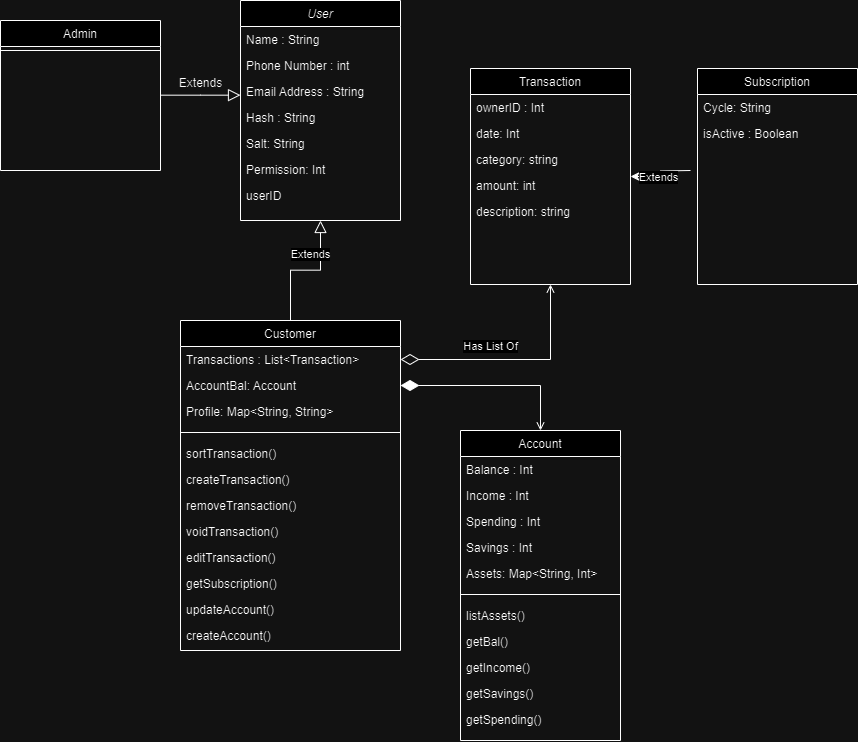

The diagram above was exported from draw.io. Its source (the exported page's mxGraphModel, read from the mxfile embedded in the PNG):
<mxGraphModel dx="1487" dy="957" grid="1" gridSize="10" guides="1" tooltips="1" connect="1" arrows="1" fold="1" page="1" pageScale="1" pageWidth="827" pageHeight="1169" math="0" shadow="0">
  <root>
    <mxCell id="WIyWlLk6GJQsqaUBKTNV-0" />
    <mxCell id="WIyWlLk6GJQsqaUBKTNV-1" parent="WIyWlLk6GJQsqaUBKTNV-0" />
    <mxCell id="zkfFHV4jXpPFQw0GAbJ--0" value="User" style="swimlane;fontStyle=2;align=center;verticalAlign=top;childLayout=stackLayout;horizontal=1;startSize=26;horizontalStack=0;resizeParent=1;resizeLast=0;collapsible=1;marginBottom=0;rounded=0;shadow=0;strokeWidth=1;" parent="WIyWlLk6GJQsqaUBKTNV-1" vertex="1">
      <mxGeometry x="210" y="10" width="160" height="220" as="geometry">
        <mxRectangle x="230" y="140" width="160" height="26" as="alternateBounds" />
      </mxGeometry>
    </mxCell>
    <mxCell id="zkfFHV4jXpPFQw0GAbJ--1" value="Name : String" style="text;align=left;verticalAlign=top;spacingLeft=4;spacingRight=4;overflow=hidden;rotatable=0;points=[[0,0.5],[1,0.5]];portConstraint=eastwest;" parent="zkfFHV4jXpPFQw0GAbJ--0" vertex="1">
      <mxGeometry y="26" width="160" height="26" as="geometry" />
    </mxCell>
    <mxCell id="zkfFHV4jXpPFQw0GAbJ--2" value="Phone Number : int" style="text;align=left;verticalAlign=top;spacingLeft=4;spacingRight=4;overflow=hidden;rotatable=0;points=[[0,0.5],[1,0.5]];portConstraint=eastwest;rounded=0;shadow=0;html=0;" parent="zkfFHV4jXpPFQw0GAbJ--0" vertex="1">
      <mxGeometry y="52" width="160" height="26" as="geometry" />
    </mxCell>
    <mxCell id="zkfFHV4jXpPFQw0GAbJ--3" value="Email Address : String" style="text;align=left;verticalAlign=top;spacingLeft=4;spacingRight=4;overflow=hidden;rotatable=0;points=[[0,0.5],[1,0.5]];portConstraint=eastwest;rounded=0;shadow=0;html=0;" parent="zkfFHV4jXpPFQw0GAbJ--0" vertex="1">
      <mxGeometry y="78" width="160" height="26" as="geometry" />
    </mxCell>
    <mxCell id="W-yp1eOoPUz3HsOBmelf-0" value="Hash : String" style="text;align=left;verticalAlign=top;spacingLeft=4;spacingRight=4;overflow=hidden;rotatable=0;points=[[0,0.5],[1,0.5]];portConstraint=eastwest;rounded=0;shadow=0;html=0;" vertex="1" parent="zkfFHV4jXpPFQw0GAbJ--0">
      <mxGeometry y="104" width="160" height="26" as="geometry" />
    </mxCell>
    <mxCell id="W-yp1eOoPUz3HsOBmelf-1" value="Salt: String" style="text;align=left;verticalAlign=top;spacingLeft=4;spacingRight=4;overflow=hidden;rotatable=0;points=[[0,0.5],[1,0.5]];portConstraint=eastwest;rounded=0;shadow=0;html=0;" vertex="1" parent="zkfFHV4jXpPFQw0GAbJ--0">
      <mxGeometry y="130" width="160" height="26" as="geometry" />
    </mxCell>
    <mxCell id="W-yp1eOoPUz3HsOBmelf-3" value="Permission: Int" style="text;align=left;verticalAlign=top;spacingLeft=4;spacingRight=4;overflow=hidden;rotatable=0;points=[[0,0.5],[1,0.5]];portConstraint=eastwest;rounded=0;shadow=0;html=0;" vertex="1" parent="zkfFHV4jXpPFQw0GAbJ--0">
      <mxGeometry y="156" width="160" height="26" as="geometry" />
    </mxCell>
    <mxCell id="W-yp1eOoPUz3HsOBmelf-27" value="userID" style="text;align=left;verticalAlign=top;spacingLeft=4;spacingRight=4;overflow=hidden;rotatable=0;points=[[0,0.5],[1,0.5]];portConstraint=eastwest;rounded=0;shadow=0;html=0;" vertex="1" parent="zkfFHV4jXpPFQw0GAbJ--0">
      <mxGeometry y="182" width="160" height="26" as="geometry" />
    </mxCell>
    <mxCell id="zkfFHV4jXpPFQw0GAbJ--6" value="Customer" style="swimlane;fontStyle=0;align=center;verticalAlign=top;childLayout=stackLayout;horizontal=1;startSize=26;horizontalStack=0;resizeParent=1;resizeLast=0;collapsible=1;marginBottom=0;rounded=0;shadow=0;strokeWidth=1;" parent="WIyWlLk6GJQsqaUBKTNV-1" vertex="1">
      <mxGeometry x="150" y="330" width="220" height="330" as="geometry">
        <mxRectangle x="130" y="380" width="160" height="26" as="alternateBounds" />
      </mxGeometry>
    </mxCell>
    <mxCell id="zkfFHV4jXpPFQw0GAbJ--7" value="Transactions : List&lt;Transaction&gt;" style="text;align=left;verticalAlign=top;spacingLeft=4;spacingRight=4;overflow=hidden;rotatable=0;points=[[0,0.5],[1,0.5]];portConstraint=eastwest;" parent="zkfFHV4jXpPFQw0GAbJ--6" vertex="1">
      <mxGeometry y="26" width="220" height="26" as="geometry" />
    </mxCell>
    <mxCell id="W-yp1eOoPUz3HsOBmelf-5" value="AccountBal: Account&#10;" style="text;align=left;verticalAlign=top;spacingLeft=4;spacingRight=4;overflow=hidden;rotatable=0;points=[[0,0.5],[1,0.5]];portConstraint=eastwest;" vertex="1" parent="zkfFHV4jXpPFQw0GAbJ--6">
      <mxGeometry y="52" width="220" height="26" as="geometry" />
    </mxCell>
    <mxCell id="W-yp1eOoPUz3HsOBmelf-8" value="Profile: Map&lt;String, String&gt;&#10;" style="text;align=left;verticalAlign=top;spacingLeft=4;spacingRight=4;overflow=hidden;rotatable=0;points=[[0,0.5],[1,0.5]];portConstraint=eastwest;" vertex="1" parent="zkfFHV4jXpPFQw0GAbJ--6">
      <mxGeometry y="78" width="220" height="26" as="geometry" />
    </mxCell>
    <mxCell id="W-yp1eOoPUz3HsOBmelf-46" value="" style="line;html=1;strokeWidth=1;align=left;verticalAlign=middle;spacingTop=-1;spacingLeft=3;spacingRight=3;rotatable=0;labelPosition=right;points=[];portConstraint=eastwest;" vertex="1" parent="zkfFHV4jXpPFQw0GAbJ--6">
      <mxGeometry y="104" width="220" height="16" as="geometry" />
    </mxCell>
    <mxCell id="W-yp1eOoPUz3HsOBmelf-9" value="sortTransaction()" style="text;align=left;verticalAlign=top;spacingLeft=4;spacingRight=4;overflow=hidden;rotatable=0;points=[[0,0.5],[1,0.5]];portConstraint=eastwest;" vertex="1" parent="zkfFHV4jXpPFQw0GAbJ--6">
      <mxGeometry y="120" width="220" height="26" as="geometry" />
    </mxCell>
    <mxCell id="W-yp1eOoPUz3HsOBmelf-10" value="createTransaction()" style="text;align=left;verticalAlign=top;spacingLeft=4;spacingRight=4;overflow=hidden;rotatable=0;points=[[0,0.5],[1,0.5]];portConstraint=eastwest;" vertex="1" parent="zkfFHV4jXpPFQw0GAbJ--6">
      <mxGeometry y="146" width="220" height="26" as="geometry" />
    </mxCell>
    <mxCell id="W-yp1eOoPUz3HsOBmelf-11" value="removeTransaction()" style="text;align=left;verticalAlign=top;spacingLeft=4;spacingRight=4;overflow=hidden;rotatable=0;points=[[0,0.5],[1,0.5]];portConstraint=eastwest;" vertex="1" parent="zkfFHV4jXpPFQw0GAbJ--6">
      <mxGeometry y="172" width="220" height="26" as="geometry" />
    </mxCell>
    <mxCell id="W-yp1eOoPUz3HsOBmelf-12" value="voidTransaction()" style="text;align=left;verticalAlign=top;spacingLeft=4;spacingRight=4;overflow=hidden;rotatable=0;points=[[0,0.5],[1,0.5]];portConstraint=eastwest;" vertex="1" parent="zkfFHV4jXpPFQw0GAbJ--6">
      <mxGeometry y="198" width="220" height="26" as="geometry" />
    </mxCell>
    <mxCell id="W-yp1eOoPUz3HsOBmelf-22" value="editTransaction()" style="text;align=left;verticalAlign=top;spacingLeft=4;spacingRight=4;overflow=hidden;rotatable=0;points=[[0,0.5],[1,0.5]];portConstraint=eastwest;" vertex="1" parent="zkfFHV4jXpPFQw0GAbJ--6">
      <mxGeometry y="224" width="220" height="26" as="geometry" />
    </mxCell>
    <mxCell id="W-yp1eOoPUz3HsOBmelf-23" value="getSubscription()" style="text;align=left;verticalAlign=top;spacingLeft=4;spacingRight=4;overflow=hidden;rotatable=0;points=[[0,0.5],[1,0.5]];portConstraint=eastwest;" vertex="1" parent="zkfFHV4jXpPFQw0GAbJ--6">
      <mxGeometry y="250" width="220" height="26" as="geometry" />
    </mxCell>
    <mxCell id="W-yp1eOoPUz3HsOBmelf-53" value="updateAccount()" style="text;align=left;verticalAlign=top;spacingLeft=4;spacingRight=4;overflow=hidden;rotatable=0;points=[[0,0.5],[1,0.5]];portConstraint=eastwest;" vertex="1" parent="zkfFHV4jXpPFQw0GAbJ--6">
      <mxGeometry y="276" width="220" height="26" as="geometry" />
    </mxCell>
    <mxCell id="W-yp1eOoPUz3HsOBmelf-54" value="createAccount()" style="text;align=left;verticalAlign=top;spacingLeft=4;spacingRight=4;overflow=hidden;rotatable=0;points=[[0,0.5],[1,0.5]];portConstraint=eastwest;" vertex="1" parent="zkfFHV4jXpPFQw0GAbJ--6">
      <mxGeometry y="302" width="220" height="26" as="geometry" />
    </mxCell>
    <mxCell id="zkfFHV4jXpPFQw0GAbJ--12" value="" style="endArrow=block;endSize=10;endFill=0;shadow=0;strokeWidth=1;rounded=0;edgeStyle=elbowEdgeStyle;elbow=vertical;" parent="WIyWlLk6GJQsqaUBKTNV-1" source="zkfFHV4jXpPFQw0GAbJ--6" target="zkfFHV4jXpPFQw0GAbJ--0" edge="1">
      <mxGeometry width="160" relative="1" as="geometry">
        <mxPoint x="190" y="93" as="sourcePoint" />
        <mxPoint x="190" y="93" as="targetPoint" />
      </mxGeometry>
    </mxCell>
    <mxCell id="W-yp1eOoPUz3HsOBmelf-24" value="Extends" style="edgeLabel;html=1;align=center;verticalAlign=middle;resizable=0;points=[];" vertex="1" connectable="0" parent="zkfFHV4jXpPFQw0GAbJ--12">
      <mxGeometry x="-0.2108" y="3" relative="1" as="geometry">
        <mxPoint x="18" y="-13" as="offset" />
      </mxGeometry>
    </mxCell>
    <mxCell id="zkfFHV4jXpPFQw0GAbJ--13" value="Admin" style="swimlane;fontStyle=0;align=center;verticalAlign=top;childLayout=stackLayout;horizontal=1;startSize=26;horizontalStack=0;resizeParent=1;resizeLast=0;collapsible=1;marginBottom=0;rounded=0;shadow=0;strokeWidth=1;" parent="WIyWlLk6GJQsqaUBKTNV-1" vertex="1">
      <mxGeometry x="-30" y="30" width="160" height="150" as="geometry">
        <mxRectangle x="340" y="380" width="170" height="26" as="alternateBounds" />
      </mxGeometry>
    </mxCell>
    <mxCell id="zkfFHV4jXpPFQw0GAbJ--15" value="" style="line;html=1;strokeWidth=1;align=left;verticalAlign=middle;spacingTop=-1;spacingLeft=3;spacingRight=3;rotatable=0;labelPosition=right;points=[];portConstraint=eastwest;" parent="zkfFHV4jXpPFQw0GAbJ--13" vertex="1">
      <mxGeometry y="26" width="160" height="8" as="geometry" />
    </mxCell>
    <object label="" id="zkfFHV4jXpPFQw0GAbJ--16">
      <mxCell style="endArrow=block;endSize=10;endFill=0;shadow=0;strokeWidth=1;rounded=0;edgeStyle=elbowEdgeStyle;elbow=vertical;" parent="WIyWlLk6GJQsqaUBKTNV-1" source="zkfFHV4jXpPFQw0GAbJ--13" target="zkfFHV4jXpPFQw0GAbJ--0" edge="1">
        <mxGeometry width="160" relative="1" as="geometry">
          <mxPoint x="200" y="263" as="sourcePoint" />
          <mxPoint x="300" y="161" as="targetPoint" />
        </mxGeometry>
      </mxCell>
    </object>
    <mxCell id="zkfFHV4jXpPFQw0GAbJ--17" value="Transaction" style="swimlane;fontStyle=0;align=center;verticalAlign=top;childLayout=stackLayout;horizontal=1;startSize=26;horizontalStack=0;resizeParent=1;resizeLast=0;collapsible=1;marginBottom=0;rounded=0;shadow=0;strokeWidth=1;" parent="WIyWlLk6GJQsqaUBKTNV-1" vertex="1">
      <mxGeometry x="440" y="78" width="160" height="216" as="geometry">
        <mxRectangle x="550" y="140" width="160" height="26" as="alternateBounds" />
      </mxGeometry>
    </mxCell>
    <mxCell id="W-yp1eOoPUz3HsOBmelf-26" value="ownerID : Int" style="text;align=left;verticalAlign=top;spacingLeft=4;spacingRight=4;overflow=hidden;rotatable=0;points=[[0,0.5],[1,0.5]];portConstraint=eastwest;" vertex="1" parent="zkfFHV4jXpPFQw0GAbJ--17">
      <mxGeometry y="26" width="160" height="26" as="geometry" />
    </mxCell>
    <mxCell id="W-yp1eOoPUz3HsOBmelf-28" value="date: Int" style="text;align=left;verticalAlign=top;spacingLeft=4;spacingRight=4;overflow=hidden;rotatable=0;points=[[0,0.5],[1,0.5]];portConstraint=eastwest;" vertex="1" parent="zkfFHV4jXpPFQw0GAbJ--17">
      <mxGeometry y="52" width="160" height="26" as="geometry" />
    </mxCell>
    <mxCell id="W-yp1eOoPUz3HsOBmelf-29" value="category: string" style="text;align=left;verticalAlign=top;spacingLeft=4;spacingRight=4;overflow=hidden;rotatable=0;points=[[0,0.5],[1,0.5]];portConstraint=eastwest;" vertex="1" parent="zkfFHV4jXpPFQw0GAbJ--17">
      <mxGeometry y="78" width="160" height="26" as="geometry" />
    </mxCell>
    <mxCell id="W-yp1eOoPUz3HsOBmelf-30" value="amount: int" style="text;align=left;verticalAlign=top;spacingLeft=4;spacingRight=4;overflow=hidden;rotatable=0;points=[[0,0.5],[1,0.5]];portConstraint=eastwest;" vertex="1" parent="zkfFHV4jXpPFQw0GAbJ--17">
      <mxGeometry y="104" width="160" height="26" as="geometry" />
    </mxCell>
    <mxCell id="W-yp1eOoPUz3HsOBmelf-31" value="description: string" style="text;align=left;verticalAlign=top;spacingLeft=4;spacingRight=4;overflow=hidden;rotatable=0;points=[[0,0.5],[1,0.5]];portConstraint=eastwest;" vertex="1" parent="zkfFHV4jXpPFQw0GAbJ--17">
      <mxGeometry y="130" width="160" height="26" as="geometry" />
    </mxCell>
    <mxCell id="W-yp1eOoPUz3HsOBmelf-4" value="Extends" style="text;html=1;align=center;verticalAlign=middle;resizable=0;points=[];autosize=1;strokeColor=none;fillColor=none;" vertex="1" parent="WIyWlLk6GJQsqaUBKTNV-1">
      <mxGeometry x="135" y="78" width="70" height="30" as="geometry" />
    </mxCell>
    <mxCell id="W-yp1eOoPUz3HsOBmelf-33" style="edgeStyle=orthogonalEdgeStyle;rounded=0;orthogonalLoop=1;jettySize=auto;html=1;startArrow=diamondThin;startFill=0;endArrow=open;endFill=0;sourcePerimeterSpacing=0;startSize=16;" edge="1" parent="WIyWlLk6GJQsqaUBKTNV-1" source="zkfFHV4jXpPFQw0GAbJ--7" target="zkfFHV4jXpPFQw0GAbJ--17">
      <mxGeometry relative="1" as="geometry" />
    </mxCell>
    <mxCell id="W-yp1eOoPUz3HsOBmelf-47" value="Has List Of" style="edgeLabel;html=1;align=center;verticalAlign=middle;resizable=0;points=[];" vertex="1" connectable="0" parent="W-yp1eOoPUz3HsOBmelf-33">
      <mxGeometry x="0.0267" y="3" relative="1" as="geometry">
        <mxPoint x="-26" y="-10" as="offset" />
      </mxGeometry>
    </mxCell>
    <mxCell id="W-yp1eOoPUz3HsOBmelf-34" value="Account" style="swimlane;fontStyle=0;align=center;verticalAlign=top;childLayout=stackLayout;horizontal=1;startSize=26;horizontalStack=0;resizeParent=1;resizeLast=0;collapsible=1;marginBottom=0;rounded=0;shadow=0;strokeWidth=1;" vertex="1" parent="WIyWlLk6GJQsqaUBKTNV-1">
      <mxGeometry x="430" y="440" width="160" height="310" as="geometry">
        <mxRectangle x="550" y="140" width="160" height="26" as="alternateBounds" />
      </mxGeometry>
    </mxCell>
    <mxCell id="W-yp1eOoPUz3HsOBmelf-35" value="Balance : Int" style="text;align=left;verticalAlign=top;spacingLeft=4;spacingRight=4;overflow=hidden;rotatable=0;points=[[0,0.5],[1,0.5]];portConstraint=eastwest;" vertex="1" parent="W-yp1eOoPUz3HsOBmelf-34">
      <mxGeometry y="26" width="160" height="26" as="geometry" />
    </mxCell>
    <mxCell id="W-yp1eOoPUz3HsOBmelf-36" value="Income : Int" style="text;align=left;verticalAlign=top;spacingLeft=4;spacingRight=4;overflow=hidden;rotatable=0;points=[[0,0.5],[1,0.5]];portConstraint=eastwest;" vertex="1" parent="W-yp1eOoPUz3HsOBmelf-34">
      <mxGeometry y="52" width="160" height="26" as="geometry" />
    </mxCell>
    <mxCell id="W-yp1eOoPUz3HsOBmelf-37" value="Spending : Int" style="text;align=left;verticalAlign=top;spacingLeft=4;spacingRight=4;overflow=hidden;rotatable=0;points=[[0,0.5],[1,0.5]];portConstraint=eastwest;" vertex="1" parent="W-yp1eOoPUz3HsOBmelf-34">
      <mxGeometry y="78" width="160" height="26" as="geometry" />
    </mxCell>
    <mxCell id="W-yp1eOoPUz3HsOBmelf-38" value="Savings : Int" style="text;align=left;verticalAlign=top;spacingLeft=4;spacingRight=4;overflow=hidden;rotatable=0;points=[[0,0.5],[1,0.5]];portConstraint=eastwest;" vertex="1" parent="W-yp1eOoPUz3HsOBmelf-34">
      <mxGeometry y="104" width="160" height="26" as="geometry" />
    </mxCell>
    <mxCell id="W-yp1eOoPUz3HsOBmelf-39" value="Assets: Map&lt;String, Int&gt;" style="text;align=left;verticalAlign=top;spacingLeft=4;spacingRight=4;overflow=hidden;rotatable=0;points=[[0,0.5],[1,0.5]];portConstraint=eastwest;" vertex="1" parent="W-yp1eOoPUz3HsOBmelf-34">
      <mxGeometry y="130" width="160" height="26" as="geometry" />
    </mxCell>
    <mxCell id="W-yp1eOoPUz3HsOBmelf-45" value="" style="line;html=1;strokeWidth=1;align=left;verticalAlign=middle;spacingTop=-1;spacingLeft=3;spacingRight=3;rotatable=0;labelPosition=right;points=[];portConstraint=eastwest;" vertex="1" parent="W-yp1eOoPUz3HsOBmelf-34">
      <mxGeometry y="156" width="160" height="16" as="geometry" />
    </mxCell>
    <mxCell id="W-yp1eOoPUz3HsOBmelf-48" value="listAssets()" style="text;align=left;verticalAlign=top;spacingLeft=4;spacingRight=4;overflow=hidden;rotatable=0;points=[[0,0.5],[1,0.5]];portConstraint=eastwest;" vertex="1" parent="W-yp1eOoPUz3HsOBmelf-34">
      <mxGeometry y="172" width="160" height="26" as="geometry" />
    </mxCell>
    <mxCell id="W-yp1eOoPUz3HsOBmelf-49" value="getBal()" style="text;align=left;verticalAlign=top;spacingLeft=4;spacingRight=4;overflow=hidden;rotatable=0;points=[[0,0.5],[1,0.5]];portConstraint=eastwest;" vertex="1" parent="W-yp1eOoPUz3HsOBmelf-34">
      <mxGeometry y="198" width="160" height="26" as="geometry" />
    </mxCell>
    <mxCell id="W-yp1eOoPUz3HsOBmelf-50" value="getIncome()" style="text;align=left;verticalAlign=top;spacingLeft=4;spacingRight=4;overflow=hidden;rotatable=0;points=[[0,0.5],[1,0.5]];portConstraint=eastwest;" vertex="1" parent="W-yp1eOoPUz3HsOBmelf-34">
      <mxGeometry y="224" width="160" height="26" as="geometry" />
    </mxCell>
    <mxCell id="W-yp1eOoPUz3HsOBmelf-51" value="getSavings()" style="text;align=left;verticalAlign=top;spacingLeft=4;spacingRight=4;overflow=hidden;rotatable=0;points=[[0,0.5],[1,0.5]];portConstraint=eastwest;" vertex="1" parent="W-yp1eOoPUz3HsOBmelf-34">
      <mxGeometry y="250" width="160" height="26" as="geometry" />
    </mxCell>
    <mxCell id="W-yp1eOoPUz3HsOBmelf-52" value="getSpending()" style="text;align=left;verticalAlign=top;spacingLeft=4;spacingRight=4;overflow=hidden;rotatable=0;points=[[0,0.5],[1,0.5]];portConstraint=eastwest;" vertex="1" parent="W-yp1eOoPUz3HsOBmelf-34">
      <mxGeometry y="276" width="160" height="26" as="geometry" />
    </mxCell>
    <mxCell id="W-yp1eOoPUz3HsOBmelf-44" style="edgeStyle=orthogonalEdgeStyle;rounded=0;orthogonalLoop=1;jettySize=auto;html=1;endArrow=open;endFill=0;startArrow=diamondThin;startFill=1;startSize=16;" edge="1" parent="WIyWlLk6GJQsqaUBKTNV-1" source="W-yp1eOoPUz3HsOBmelf-5" target="W-yp1eOoPUz3HsOBmelf-34">
      <mxGeometry relative="1" as="geometry" />
    </mxCell>
    <mxCell id="W-yp1eOoPUz3HsOBmelf-55" value="Subscription" style="swimlane;fontStyle=0;align=center;verticalAlign=top;childLayout=stackLayout;horizontal=1;startSize=26;horizontalStack=0;resizeParent=1;resizeLast=0;collapsible=1;marginBottom=0;rounded=0;shadow=0;strokeWidth=1;" vertex="1" parent="WIyWlLk6GJQsqaUBKTNV-1">
      <mxGeometry x="667" y="78" width="160" height="216" as="geometry">
        <mxRectangle x="550" y="140" width="160" height="26" as="alternateBounds" />
      </mxGeometry>
    </mxCell>
    <mxCell id="W-yp1eOoPUz3HsOBmelf-56" value="Cycle: String" style="text;align=left;verticalAlign=top;spacingLeft=4;spacingRight=4;overflow=hidden;rotatable=0;points=[[0,0.5],[1,0.5]];portConstraint=eastwest;" vertex="1" parent="W-yp1eOoPUz3HsOBmelf-55">
      <mxGeometry y="26" width="160" height="26" as="geometry" />
    </mxCell>
    <mxCell id="W-yp1eOoPUz3HsOBmelf-57" value="isActive : Boolean" style="text;align=left;verticalAlign=top;spacingLeft=4;spacingRight=4;overflow=hidden;rotatable=0;points=[[0,0.5],[1,0.5]];portConstraint=eastwest;" vertex="1" parent="W-yp1eOoPUz3HsOBmelf-55">
      <mxGeometry y="52" width="160" height="26" as="geometry" />
    </mxCell>
    <mxCell id="W-yp1eOoPUz3HsOBmelf-61" style="edgeStyle=orthogonalEdgeStyle;rounded=0;orthogonalLoop=1;jettySize=auto;html=1;startArrow=classic;startFill=1;endArrow=none;endFill=0;" edge="1" parent="WIyWlLk6GJQsqaUBKTNV-1" source="zkfFHV4jXpPFQw0GAbJ--17">
      <mxGeometry relative="1" as="geometry">
        <mxPoint x="660" y="180" as="targetPoint" />
      </mxGeometry>
    </mxCell>
    <mxCell id="W-yp1eOoPUz3HsOBmelf-62" value="Extends" style="edgeLabel;html=1;align=center;verticalAlign=middle;resizable=0;points=[];" vertex="1" connectable="0" parent="W-yp1eOoPUz3HsOBmelf-61">
      <mxGeometry x="-0.1705" y="-1" relative="1" as="geometry">
        <mxPoint as="offset" />
      </mxGeometry>
    </mxCell>
  </root>
</mxGraphModel>